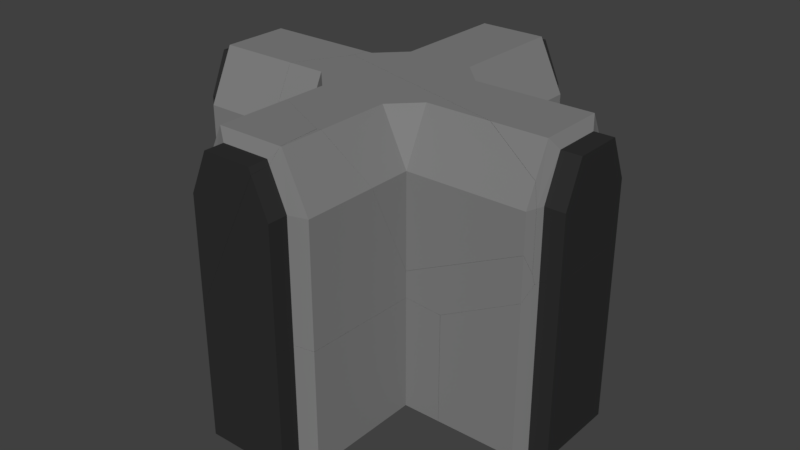 # Source: wallCrossingShattered.blend  (saved by Blender 2.79.0; exported with 4.5.12 LTS)
import bpy
from mathutils import Matrix  # noqa: F401  (used for matrix-valued properties, if any)

bpy.ops.wm.read_factory_settings(use_empty=True)
scene = bpy.context.scene
scene.name = 'Scene'

# ---- collections
col_collection_2 = bpy.data.collections.new('Collection 2'); scene.collection.children.link(col_collection_2)

# ---- materials (node trees are filled in below, after node groups)
mat_material_006 = bpy.data.materials.new('Material.006')
mat_material_006.alpha_threshold = 0.0
mat_material_006.use_transparent_shadow = False
mat_material_006.diffuse_color = (0.2203, 0.2203, 0.2203, 1.0)
mat_material_006.roughness = 0.5
mat_material_005 = bpy.data.materials.new('Material.005')
mat_material_005.alpha_threshold = 0.0
mat_material_005.use_transparent_shadow = False
mat_material_005.diffuse_color = (0.0291, 0.0291, 0.0291, 1.0)
mat_material_005.roughness = 0.5

# ---- material node trees

# ---- world
world_world = bpy.data.worlds.new('World'); scene.world = world_world
world_world.color = (0.05088, 0.05088, 0.05088)
world_world.use_sun_shadow = False
world_world.sun_shadow_jitter_overblur = 0.0
world_world.cycles.sampling_method = 'MANUAL'

# ---- meshes
me_cornerwallleft_001_cell_009 = bpy.data.meshes.new('cornerWallLeft.001_cell.009')
me_cornerwallleft_001_cell_009.from_pydata([(1.969, -2.28, -2.324), (1.969, 1.4, -2.324), (-1.789, 1.4, -2.324), (-1.789, -2.28, -2.324), (-1.297, -2.441, -2.324), (1.397, -2.441, -2.324), (-1.297, -3.066, -2.324), (1.397, -3.066, -2.324), (2.387, 1.901, 1.288), (-1.646, 0.7938, 1.618), (-1.558, 0.8928, 1.61), (0.6292, 3.022, 0.7757), (0.105, 3.355, -0.6333), (-0.1643, 2.785, 0.8545), (0.3455, 2.947, 0.8001), (-0.3307, 2.959, 0.1916), (1.969, 1.4, 1.331), (3.17, 1.402, -2.324), (3.169, 1.402, 1.239), (3.17, 1.402, 0.8828), (1.397, -2.441, 1.456), (1.969, -2.28, 1.409), (1.397, -3.066, 1.469), (-1.297, -3.066, 1.674), (-1.789, -2.28, 1.584), (-1.297, -2.441, 1.661), (-1.412, -2.404, 1.669), (-1.429, -2.398, 1.67), (-1.789, 0.6588, 1.584), (-1.789, 0.6742, 1.556), (-1.789, 1.4, 0.1895), (-2.041, 1.4, -2.324), (-2.041, 1.4, -0.3189), (0.1048, 3.356, -2.324), (3.169, 1.402, 1.239), (1.969, 1.4, 1.331), (3.17, 1.402, -2.324), (3.17, 1.402, 0.8828), (1.397, -2.441, 1.456), (1.969, -2.28, 1.409), (1.397, -3.066, 1.469), (-1.297, -3.066, 1.674), (-1.297, -2.441, 1.661), (-1.412, -2.404, 1.669), (-1.789, -2.28, 1.584), (-1.429, -2.398, 1.67), (-1.789, 0.6588, 1.584), (-1.789, 0.6742, 1.556), (-1.789, 1.4, 0.1895), (-2.041, 1.4, -0.3189), (-2.041, 1.4, -2.324), (0.1048, 3.356, -2.324)], [], [(1, 36, 37, 34, 35), (42, 43, 45, 44, 3, 4), (44, 28, 29, 48, 2, 3), (1, 35, 39, 0), (2, 48, 49, 50), (38, 5, 0, 39), (0, 5, 7, 6, 4, 3, 2, 50, 33, 36, 1), (15, 13, 12), (13, 14, 12), (14, 11, 12), (5, 38, 40, 7), (11, 8, 18, 19), (47, 10, 13, 15, 32, 30), (51, 31, 32, 15, 12), (22, 20, 21, 16, 18, 8, 10, 26, 25, 23), (11, 14, 13), (19, 17, 51, 12, 11), (9, 27, 26, 10), (9, 46, 24, 27), (10, 8, 11, 13), (47, 46, 9, 10), (41, 42, 4, 6), (7, 40, 41, 6)])
me_cornerwallleft_001_cell_009.polygons.foreach_set('material_index', [0, 0, 0, 0, 0, 0, 0, 1, 1, 1, 1, 1, 1, 1, 1, 1, 1, 1, 1, 1, 1, 1, 1])
_k = set([(16, 18), (16, 21), (17, 19), (17, 51), (18, 19), (20, 21), (20, 22), (22, 23), (23, 25), (24, 27), (24, 46), (25, 26), (26, 27), (28, 29), (28, 44), (29, 48), (30, 32), (30, 47), (31, 32), (31, 51), (33, 36), (33, 50), (34, 35), (34, 37), (35, 39), (36, 37), (38, 39), (38, 40), (40, 41), (41, 42), (42, 43), (43, 45), (44, 45), (46, 47), (48, 49), (49, 50)])
me_cornerwallleft_001_cell_009.attributes.new('sharp_edge', 'BOOLEAN', 'EDGE').data.foreach_set('value', [ (min(e.vertices), max(e.vertices)) in _k for e in me_cornerwallleft_001_cell_009.edges])
me_cornerwallleft_001_cell_009.materials.append(mat_material_006)
me_cornerwallleft_001_cell_009.materials.append(mat_material_005)
me_cornerwallleft_001_cell_009.use_remesh_preserve_volume = False
me_cornerwallleft_001_cell_009.use_remesh_preserve_attributes = False
me_cornerwallleft_001_cell_009.use_mirror_vertex_groups = False
me_cornerwallleft_001_cell_009.update()
me_cornerwallleft_001_cell_008 = bpy.data.meshes.new('cornerWallLeft.001_cell.008')
me_cornerwallleft_001_cell_008.from_pydata([(-0.6263, 0.01305, -0.06432), (3.135, -0.0008636, -0.06432), (-0.6228, -0.8053, 1.614), (3.135, -0.8053, 1.614), (3.135, -2.954, 1.614), (3.311, -0.5324, -0.06432), (3.311, -3.227, -0.06432), (3.311, -1.109, 1.258), (3.311, -2.65, 1.258), (3.936, -0.5324, -0.06432), (3.936, -3.227, -0.06432), (3.936, -1.109, 1.258), (3.936, -2.65, 1.258), (-0.6263, 3.693, -0.06432), (-1.431, 0.01305, 1.614), (-3.58, 0.01305, 1.614), (-1.431, 3.693, 1.614), (-3.58, 3.693, 1.614), (-4.384, -0.8053, 1.614), (-1.775, 3.848, 1.258), (-1.775, 4.473, 1.258), (2.716, -3.306, -2.473), (-3.768, -1.537, -2.537), (-1.869, -2.055, -4.398), (-3.742, -1.361, -2.567), (3.936, -0.5324, -1.869), (3.311, -0.5324, -2.136), (3.311, -3.227, -2.216), (3.936, -3.227, -1.949), (1.426, -2.954, 1.614), (3.238, -3.448, -0.06432), (3.135, -3.42, 0.6416), (3.238, -3.448, -1.91), (3.265, -3.365, -2.24), (3.294, -3.279, -2.225), (-4.614, -0.8053, 1.614), (-4.667, -1.292, 1.614), (3.135, -0.0008636, -2.196), (-0.2099, 0.01151, -3.627), (-0.6263, 0.01305, -3.375), (-3.603, 3.693, 1.566), (-3.838, 2.954, 1.075), (-3.985, 2.465, 0.7681), (-4.062, 2.206, 0.607), (-4.225, 0.01305, 0.2675), (-4.384, -0.3986, 0.7799), (-2.87, 3.848, 1.258), (-3.53, 3.722, 1.547), (-0.6263, 3.693, -0.2244), (-0.8183, 3.745, -0.06432), (-1.385, 3.848, 0.3646), (-1.981, 4.473, 1.258), (-1.701, 4.473, 1.089), (3.936, -0.5324, -1.869), (3.311, -0.5324, -2.136), (3.936, -3.227, -1.949), (3.311, -3.227, -2.216), (3.238, -3.448, -0.06432), (3.135, -3.42, 0.6416), (3.265, -3.365, -2.24), (3.238, -3.448, -1.91), (3.294, -3.279, -2.225), (1.426, -2.954, 1.614), (-4.614, -0.8053, 1.614), (-4.667, -1.292, 1.614), (3.135, -0.0008636, -2.196), (-0.2099, 0.01151, -3.627), (-0.6263, 0.01305, -3.375), (-3.603, 3.693, 1.566), (-3.838, 2.954, 1.075), (-3.985, 2.465, 0.7681), (-4.062, 2.206, 0.607), (-4.225, 0.01305, 0.2675), (-4.384, -0.3986, 0.7799), (-2.87, 3.848, 1.258), (-3.53, 3.722, 1.547), (-0.6263, 3.693, -0.2244), (-0.8183, 3.745, -0.06432), (-1.385, 3.848, 0.3646), (-1.981, 4.473, 1.258), (-1.701, 4.473, 1.089)], [], [(3, 7, 5, 1), (0, 2, 3, 1), (63, 36, 62, 4, 3, 2, 14, 16, 17, 15, 18), (1, 5, 54, 65), (8, 12, 11, 7), (6, 10, 12, 8), (4, 8, 7, 3), (7, 11, 9, 5), (5, 9, 53, 54), (13, 76, 77), (15, 17, 68, 41, 70, 71, 72), (0, 13, 16, 14), (66, 37, 26, 25, 28, 27, 61, 23), (14, 2, 0), (18, 73, 63), (19, 20, 51, 74), (17, 16, 19, 74, 75), (16, 13, 77, 78, 19), (24, 42, 69, 23), (69, 40, 47, 46, 79, 80, 50, 49, 48, 39, 66, 23), (21, 59, 60), (22, 24, 23), (65, 38, 67, 0, 1), (62, 31, 4), (43, 42, 24), (52, 51, 20), (78, 52, 20, 19), (61, 59, 21, 23), (72, 73, 18, 15), (22, 64, 35, 45, 44, 43, 24), (67, 76, 13, 0), (56, 55, 10, 6), (75, 68, 17), (21, 60, 57, 58, 29, 64, 22, 23), (30, 32, 33, 34, 56, 6), (31, 30, 6, 8, 4), (55, 53, 9, 11, 12, 10)])
me_cornerwallleft_001_cell_008.polygons.foreach_set('material_index', [0, 0, 0, 0, 1, 1, 0, 1, 1, 0, 0, 0, 1, 0, 0, 1, 0, 0, 1, 1, 1, 1, 0, 0, 1, 1, 1, 1, 0, 1, 0, 1, 0, 1, 0, 0, 1])
_k = set([(25, 26), (25, 28), (26, 37), (27, 28), (27, 61), (29, 58), (29, 64), (30, 31), (30, 32), (31, 62), (32, 33), (33, 34), (34, 56), (35, 45), (35, 64), (36, 62), (36, 63), (37, 66), (38, 65), (38, 67), (39, 48), (39, 66), (40, 47), (40, 69), (41, 68), (41, 70), (42, 43), (42, 69), (43, 44), (44, 45), (46, 47), (46, 79), (48, 49), (49, 50), (50, 80), (51, 52), (51, 74), (52, 78), (53, 54), (53, 55), (54, 65), (55, 56), (57, 58), (57, 60), (59, 60), (59, 61), (63, 73), (67, 76), (68, 75), (70, 71), (71, 72), (72, 73), (74, 75), (76, 77), (77, 78), (79, 80)])
me_cornerwallleft_001_cell_008.attributes.new('sharp_edge', 'BOOLEAN', 'EDGE').data.foreach_set('value', [ (min(e.vertices), max(e.vertices)) in _k for e in me_cornerwallleft_001_cell_008.edges])
me_cornerwallleft_001_cell_008.materials.append(mat_material_006)
me_cornerwallleft_001_cell_008.materials.append(mat_material_005)
me_cornerwallleft_001_cell_008.use_remesh_preserve_volume = False
me_cornerwallleft_001_cell_008.use_remesh_preserve_attributes = False
me_cornerwallleft_001_cell_008.use_mirror_vertex_groups = False
me_cornerwallleft_001_cell_008.update()
me_cornerwallleft_001_cell_007 = bpy.data.meshes.new('cornerWallLeft.001_cell.007')
me_cornerwallleft_001_cell_007.from_pydata([(0.2452, -1.577, 1.724), (-0.5592, -1.577, 3.402), (-0.3263, -1.738, 1.724), (-0.3263, -2.362, 1.724), (-3.346, 1.552, -1.796), (-3.368, 1.499, -1.847), (3.586, 2.562, -0.6857), (0.6656, 2.604, -2.177), (-3.283, 1.594, -1.856), (-0.603, -1.577, 3.402), (-0.5592, -0.2089, 3.402), (-0.6822, -0.2358, 3.402), (-0.6436, -1.617, 3.315), (-0.8223, -2.362, 2.861), (-3.021, -1.738, -1.804), (-3.151, -1.695, -1.795), (-3.021, -1.738, -1.535), (-3.021, -2.362, -1.791), (-3.021, -2.362, -1.611), (0.2452, 2.103, -1.281), (4.006, 2.111, 0.5037), (3.942, 2.111, 0.4732), (4.006, 2.111, -0.8804), (0.2452, 2.103, -2.135), (0.2452, 0.7326, 1.724), (0.2452, -1.577, -2.056), (-0.8399, -1.738, 2.901), (-0.3263, -1.738, -2.009), (-0.3263, -2.362, -1.996), (1.448, 2.106, -2.226), (4.109, 2.419, -0.1231), (4.136, 2.502, -0.4522), (4.121, 2.456, -0.503), (-0.6822, -0.2358, 3.402), (-0.5592, -0.2089, 3.402), (-0.603, -1.577, 3.402), (-0.6436, -1.617, 3.315), (-0.8223, -2.362, 2.861), (-0.8399, -1.738, 2.901), (-3.021, -1.738, -1.804), (-3.151, -1.695, -1.795), (-3.021, -1.738, -1.535), (-3.021, -2.362, -1.611), (-3.021, -2.362, -1.791), (0.2452, 0.7326, 1.724), (0.2452, 2.103, -1.281), (3.942, 2.111, 0.4732), (4.006, 2.111, 0.5037), (1.448, 2.106, -2.226), (0.2452, 2.103, -2.135), (0.2452, -1.577, -2.056), (-0.3263, -1.738, -2.009), (-0.3263, -2.362, -1.996), (4.006, 2.111, -0.8804), (4.109, 2.419, -0.1231), (4.136, 2.502, -0.4522), (4.121, 2.456, -0.503)], [], [(40, 41, 42, 13, 26, 12, 35, 33, 5), (7, 48, 49, 25, 27, 28, 43, 39, 40, 5, 8), (2, 38, 37, 3), (1, 9, 36), (0, 1, 36, 38, 2), (4, 33, 8), (23, 29, 53, 47, 46, 45), (4, 8, 5), (51, 50, 0, 2), (7, 56, 22, 48), (7, 6, 55, 56), (6, 54, 55), (10, 24, 19, 21, 20, 54, 6, 7, 8, 33), (16, 15, 14), (33, 4, 5), (52, 51, 2, 3), (37, 18, 17, 52, 3), (18, 16, 14, 17), (34, 11, 9, 1), (53, 32, 31, 30, 47), (44, 34, 1, 0), (50, 23, 45, 44, 0)])
me_cornerwallleft_001_cell_007.polygons.foreach_set('material_index', [1, 1, 1, 0, 0, 1, 0, 1, 0, 1, 1, 1, 1, 0, 1, 1, 1, 1, 0, 0, 0, 0])
_k = set([(9, 11), (9, 36), (10, 24), (10, 33), (11, 34), (12, 26), (12, 35), (13, 26), (13, 42), (14, 15), (14, 17), (15, 16), (16, 18), (17, 52), (18, 37), (19, 21), (19, 24), (20, 21), (20, 54), (22, 48), (22, 56), (23, 29), (23, 50), (25, 27), (25, 49), (27, 28), (28, 43), (29, 53), (30, 31), (30, 47), (31, 32), (32, 53), (33, 35), (34, 44), (36, 38), (37, 38), (39, 40), (39, 43), (40, 41), (41, 42), (44, 45), (45, 46), (46, 47), (48, 49), (50, 51), (51, 52), (54, 55), (55, 56)])
me_cornerwallleft_001_cell_007.attributes.new('sharp_edge', 'BOOLEAN', 'EDGE').data.foreach_set('value', [ (min(e.vertices), max(e.vertices)) in _k for e in me_cornerwallleft_001_cell_007.edges])
me_cornerwallleft_001_cell_007.materials.append(mat_material_006)
me_cornerwallleft_001_cell_007.materials.append(mat_material_005)
me_cornerwallleft_001_cell_007.use_remesh_preserve_volume = False
me_cornerwallleft_001_cell_007.use_remesh_preserve_attributes = False
me_cornerwallleft_001_cell_007.use_mirror_vertex_groups = False
me_cornerwallleft_001_cell_007.update()
me_cornerwallleft_001_cell_006 = bpy.data.meshes.new('cornerWallLeft.001_cell.006')
me_cornerwallleft_001_cell_006.from_pydata([(-1.065, -0.7138, 0.6292), (-0.2606, -0.7138, 2.308), (0.003444, -0.8746, 1.951), (1.544, -0.8746, 1.951), (-0.5734, -0.8746, 0.6292), (-0.5734, -1.499, 0.6292), (0.003444, -1.499, 1.951), (1.544, -1.499, 1.951), (-0.8995, 2.416, -2.889), (-0.9222, 2.36, -2.943), (1.801, -0.7548, 2.217), (1.607, -0.8746, 1.808), (1.624, -1.499, 1.768), (1.762, 0.6268, 2.308), (1.843, -0.7138, 2.308), (-0.2606, 1.62, 2.308), (-0.5734, -1.499, -2.703), (-1.065, 2.17, 0.6292), (-1.065, -0.7138, -2.976), (-0.5734, -0.8746, -2.627), (-0.7056, -0.8314, -2.89), (-1.065, 2.473, -2.631), (-1.065, 2.226, -2.977), (-1.065, 2.418, -2.708), (1.801, -0.7548, 2.217), (1.607, -0.8746, 1.808), (1.624, -1.499, 1.768), (1.843, -0.7138, 2.308), (1.762, 0.6268, 2.308), (-0.5734, -1.499, -2.703), (-1.065, 2.17, 0.6292), (-0.2606, 1.62, 2.308), (-0.5734, -0.8746, -2.627), (-0.7056, -0.8314, -2.89), (-1.065, -0.7138, -2.976), (-1.065, 2.473, -2.631), (-1.065, 2.226, -2.977), (-1.065, 2.418, -2.708)], [], [(3, 2, 6, 7), (2, 4, 5, 6), (4, 32, 29, 5), (0, 34, 20, 32, 4), (1, 0, 4, 2), (8, 28, 9), (9, 33, 18, 36), (29, 26, 7, 6, 5), (26, 25, 3, 7), (25, 24, 3), (11, 12, 16, 19, 33, 9, 28, 14, 10), (30, 21, 37, 22, 34, 0), (23, 9, 36), (31, 30, 0, 1), (24, 27, 1, 2, 3), (27, 13, 31, 1), (23, 35, 8, 9), (35, 17, 15, 28, 8)])
me_cornerwallleft_001_cell_006.polygons.foreach_set('material_index', [1, 1, 1, 0, 0, 1, 1, 1, 1, 0, 1, 0, 1, 0, 0, 0, 1, 1])
_k = set([(10, 11), (10, 14), (11, 12), (12, 16), (13, 27), (13, 31), (14, 28), (15, 17), (15, 28), (16, 19), (17, 35), (18, 33), (18, 36), (19, 33), (20, 32), (20, 34), (21, 30), (21, 37), (22, 34), (22, 37), (23, 35), (23, 36), (24, 25), (24, 27), (25, 26), (26, 29), (29, 32), (30, 31)])
me_cornerwallleft_001_cell_006.attributes.new('sharp_edge', 'BOOLEAN', 'EDGE').data.foreach_set('value', [ (min(e.vertices), max(e.vertices)) in _k for e in me_cornerwallleft_001_cell_006.edges])
me_cornerwallleft_001_cell_006.materials.append(mat_material_006)
me_cornerwallleft_001_cell_006.materials.append(mat_material_005)
me_cornerwallleft_001_cell_006.use_remesh_preserve_volume = False
me_cornerwallleft_001_cell_006.use_remesh_preserve_attributes = False
me_cornerwallleft_001_cell_006.use_mirror_vertex_groups = False
me_cornerwallleft_001_cell_006.update()
me_cornerwallleft_001_cell_005 = bpy.data.meshes.new('cornerWallLeft.001_cell.005')
me_cornerwallleft_001_cell_005.from_pydata([(-1.824, 1.712, -2.61), (1.937, 1.698, -2.61), (1.937, -2.06, -2.61), (2.114, 1.166, -2.61), (2.114, -1.528, -2.61), (2.738, 1.166, -2.61), (2.738, -1.528, -2.61), (-3.162, -0.4446, 0.4897), (-3.687, -0.1098, -0.9222), (-1.403, -1.565, 1.002), (-3.067, -0.3574, 0.5691), (1.515, -1.607, 2.493), (-0.6198, -2.065, -2.61), (-0.6185, -2.065, 0.9529), (-0.6191, -2.065, 0.5971), (1.937, -2.06, 2.298), (2.114, 1.166, 2.832), (2.738, 1.166, 3.099), (2.738, -1.047, 3.033), (2.738, -1.528, 3.019), (2.114, -1.528, 2.752), (2.068, -1.667, 2.728), (2.579, 1.166, 3.031), (1.937, 1.698, 2.772), (-1.824, 1.712, 0.5406), (-1.424, 1.71, 1.309), (-1.407, 1.71, 1.341), (-1.824, 4.414, -2.61), (-3.602, 1.49, -2.61), (-3.612, 1.474, -2.61), (-3.687, -0.1103, -2.61), (-3.679, -0.1157, -2.61), (-0.6198, -2.065, -2.61), (-0.6191, -2.065, 0.5971), (-0.6185, -2.065, 0.9529), (1.937, -2.06, 2.298), (2.738, 1.166, 3.099), (2.738, -1.047, 3.033), (2.738, -1.528, 3.019), (2.114, -1.528, 2.752), (2.068, -1.667, 2.728), (2.579, 1.166, 3.031), (2.114, 1.166, 2.832), (1.937, 1.698, 2.772), (-1.824, 1.712, 0.5406), (-1.424, 1.71, 1.309), (-1.407, 1.71, 1.341), (-3.679, -0.1157, -2.61), (-1.824, 4.414, -2.61), (-3.602, 1.49, -2.61), (-3.612, 1.474, -2.61), (-3.687, -0.1103, -2.61)], [], [(35, 40, 11, 9, 13), (34, 33, 32, 2, 15), (42, 41, 36, 5, 3), (44, 25, 46, 43, 1, 0), (6, 38, 39, 4), (43, 42, 3, 1), (45, 24, 48, 49, 7), (32, 47, 30, 50, 28, 27, 0, 1, 3, 5, 6, 4, 2), (0, 27, 44), (5, 36, 37, 38, 6), (9, 7, 14, 13), (9, 11, 7), (11, 10, 7), (8, 29, 51), (10, 26, 45, 7), (7, 8, 51, 31), (7, 49, 29, 8), (4, 39, 21, 15, 2), (22, 16, 23, 26, 10, 11, 40, 20, 19, 18), (18, 17, 22), (12, 14, 7, 31)])
me_cornerwallleft_001_cell_005.polygons.foreach_set('material_index', [1, 0, 1, 0, 1, 0, 1, 0, 0, 1, 1, 1, 1, 1, 1, 1, 1, 0, 1, 1, 1])
_k = set([(12, 14), (12, 31), (13, 14), (13, 35), (15, 21), (15, 34), (16, 22), (16, 23), (17, 18), (17, 22), (18, 19), (19, 20), (20, 40), (21, 39), (23, 26), (24, 45), (24, 48), (25, 44), (25, 46), (26, 45), (27, 28), (27, 44), (28, 50), (29, 49), (29, 51), (30, 47), (30, 50), (31, 51), (32, 33), (32, 47), (33, 34), (35, 40), (36, 37), (36, 41), (37, 38), (38, 39), (41, 42), (42, 43), (43, 46), (48, 49)])
me_cornerwallleft_001_cell_005.attributes.new('sharp_edge', 'BOOLEAN', 'EDGE').data.foreach_set('value', [ (min(e.vertices), max(e.vertices)) in _k for e in me_cornerwallleft_001_cell_005.edges])
me_cornerwallleft_001_cell_005.materials.append(mat_material_006)
me_cornerwallleft_001_cell_005.materials.append(mat_material_005)
me_cornerwallleft_001_cell_005.use_remesh_preserve_volume = False
me_cornerwallleft_001_cell_005.use_remesh_preserve_attributes = False
me_cornerwallleft_001_cell_005.use_mirror_vertex_groups = False
me_cornerwallleft_001_cell_005.update()
me_cornerwallleft_001_cell_004 = bpy.data.meshes.new('cornerWallLeft.001_cell.004')
me_cornerwallleft_001_cell_004.from_pydata([(5.025, -0.2259, 1.034), (1.267, 0.5786, 2.712), (1.263, -0.2339, 1.034), (-2.494, -0.2339, 1.034), (0.459, -0.2339, 2.712), (-1.69, -0.2339, 2.712), (-2.494, 0.5786, 2.712), (4.597, 0.2271, -1.379), (-1.879, 1.994, -1.438), (0.01924, 1.476, -3.301), (-1.61, 1.921, -1.844), (-2.327, -0.7832, -2.484), (-2.263, -0.7404, -2.547), (1.681, 0.2689, -2.868), (-0.3596, 1.313, -3.357), (-0.07573, 1.389, -3.38), (-0.8696, 1.151, -3.302), (1.263, -0.2339, -1.967), (5.025, -0.2259, -0.1822), (1.263, -1.603, 1.034), (0.459, -2.544, 2.712), (0.334, -2.571, 2.712), (-1.69, -1.578, 2.712), (-2.494, -1.027, 1.034), (-3.272, -0.2339, -0.8835), (-2.494, -0.2339, -1.933), (-2.494, -0.6736, -2.195), (-2.494, -0.7253, -2.224), (-3.751, -0.2339, 1.034), (5.127, 0.08238, -0.8084), (5.127, 0.08237, 1.034), (5.025, 0.1104, 1.735), (3.308, 0.5786, 2.712), (-3.713, 0.5786, 2.712), (-2.778, 2.239, 2.712), (1.263, -0.2339, -1.967), (1.263, -1.603, 1.034), (5.025, -0.2259, -0.1822), (0.459, -2.544, 2.712), (-1.69, -1.578, 2.712), (0.334, -2.571, 2.712), (-2.494, -1.027, 1.034), (-3.272, -0.2339, -0.8835), (-2.494, -0.2339, -1.933), (-2.494, -0.7253, -2.224), (-2.494, -0.6736, -2.195), (-3.751, -0.2339, 1.034), (5.127, 0.08237, 1.034), (5.127, 0.08238, -0.8084), (5.025, 0.1104, 1.735), (3.308, 0.5786, 2.712), (-3.713, 0.5786, 2.712), (-2.778, 2.239, 2.712)], [], [(2, 4, 38, 19), (0, 49, 50, 1, 2), (0, 47, 49), (5, 3, 41, 39), (3, 25, 26, 44, 41), (1, 4, 2), (52, 51, 6, 5, 39, 21, 38, 4, 1, 50), (5, 6, 3), (3, 6, 51, 46), (11, 27, 45, 12), (36, 20, 40, 12, 13, 7, 48, 18, 17), (45, 43, 42, 8, 10, 16, 12), (14, 9, 15), (9, 13, 15), (13, 14, 15), (13, 12, 14), (12, 16, 14), (16, 10, 14), (10, 9, 14), (7, 13, 9), (10, 8, 9), (33, 34, 8, 42, 28), (31, 30, 48, 7, 9, 8, 34, 32), (19, 35, 2), (46, 24, 25, 3), (40, 11, 12), (40, 22, 23, 27, 11), (37, 29, 47, 0), (35, 37, 0, 2)])
me_cornerwallleft_001_cell_004.polygons.foreach_set('material_index', [0, 0, 0, 0, 0, 0, 0, 0, 0, 1, 1, 1, 1, 1, 1, 1, 1, 1, 1, 1, 1, 1, 1, 0, 0, 1, 1, 0, 0])
_k = set([(17, 18), (17, 36), (18, 48), (19, 35), (19, 38), (20, 36), (20, 40), (21, 38), (21, 39), (22, 23), (22, 40), (23, 27), (24, 25), (24, 46), (25, 26), (26, 44), (27, 45), (28, 33), (28, 42), (29, 37), (29, 47), (30, 31), (30, 48), (31, 32), (32, 34), (33, 34), (35, 37), (39, 41), (41, 44), (42, 43), (43, 45), (46, 51), (47, 49), (49, 50), (50, 52), (51, 52)])
me_cornerwallleft_001_cell_004.attributes.new('sharp_edge', 'BOOLEAN', 'EDGE').data.foreach_set('value', [ (min(e.vertices), max(e.vertices)) in _k for e in me_cornerwallleft_001_cell_004.edges])
me_cornerwallleft_001_cell_004.materials.append(mat_material_006)
me_cornerwallleft_001_cell_004.materials.append(mat_material_005)
me_cornerwallleft_001_cell_004.use_remesh_preserve_volume = False
me_cornerwallleft_001_cell_004.use_remesh_preserve_attributes = False
me_cornerwallleft_001_cell_004.use_mirror_vertex_groups = False
me_cornerwallleft_001_cell_004.update()
me_cornerwallleft_001_cell_003 = bpy.data.meshes.new('cornerWallLeft.001_cell.003')
me_cornerwallleft_001_cell_003.from_pydata([(1.809, 1.465, -0.9302), (-1.952, 0.9195, -0.9302), (-1.952, -1.775, -0.9302), (-2.576, 0.9195, -0.9302), (-2.576, -1.775, -0.9302), (-1.951, 1.465, -0.9302), (-1.951, -2.315, -0.9302), (3.265, -0.7544, 1.584), (3.701, -0.3569, 0.7579), (-1.951, -2.315, 0.4903), (1.554, -2.315, 1.073), (1.555, -2.315, -0.9302), (-1.952, -1.775, 0.5685), (-2.576, -1.775, 0.4647), (-1.952, 0.9195, 0.9597), (1.809, 3.267, -0.9302), (3.777, 1.228, -0.9302), (3.702, -0.3573, -0.9302), (-1.951, 1.465, 1.039), (1.809, 1.465, 0.868), (1.126, 1.465, 1.551), (1.809, 2.33, 0.02023), (-2.576, 0.9195, 0.8559), (-1.951, -2.315, 0.4903), (1.554, -2.315, 1.073), (1.555, -2.315, -0.9302), (-1.952, -1.775, 0.5685), (-2.576, -1.775, 0.4647), (1.809, 3.267, -0.9302), (3.777, 1.228, -0.9302), (3.702, -0.3573, -0.9302), (-1.951, 1.465, 1.039), (1.126, 1.465, 1.551), (1.809, 1.465, 0.868), (1.809, 2.33, 0.02023), (-1.952, 0.9195, 0.9597), (-2.576, 0.9195, 0.8559)], [], [(2, 4, 3, 1, 5, 0, 28, 29, 17, 25, 6), (2, 26, 27, 4), (4, 27, 36, 3), (1, 35, 31, 5), (8, 16, 15, 34), (7, 8, 34, 19, 32), (11, 30, 8, 7, 24), (7, 32, 18, 14, 22, 13, 12, 9, 24), (36, 35, 1, 3), (23, 26, 2, 6), (25, 10, 23, 6), (33, 21, 28, 0), (30, 16, 8), (31, 20, 33, 0, 5)])
me_cornerwallleft_001_cell_003.polygons.foreach_set('material_index', [0, 1, 1, 0, 1, 1, 1, 1, 1, 0, 0, 0, 1, 0])
_k = set([(9, 12), (9, 24), (10, 23), (10, 25), (11, 24), (11, 30), (12, 13), (13, 22), (14, 18), (14, 22), (15, 16), (15, 34), (16, 30), (17, 25), (17, 29), (18, 32), (19, 32), (19, 34), (20, 31), (20, 33), (21, 28), (21, 33), (23, 26), (26, 27), (27, 36), (28, 29), (31, 35), (35, 36)])
me_cornerwallleft_001_cell_003.attributes.new('sharp_edge', 'BOOLEAN', 'EDGE').data.foreach_set('value', [ (min(e.vertices), max(e.vertices)) in _k for e in me_cornerwallleft_001_cell_003.edges])
me_cornerwallleft_001_cell_003.materials.append(mat_material_006)
me_cornerwallleft_001_cell_003.materials.append(mat_material_005)
me_cornerwallleft_001_cell_003.use_remesh_preserve_volume = False
me_cornerwallleft_001_cell_003.use_remesh_preserve_attributes = False
me_cornerwallleft_001_cell_003.use_mirror_vertex_groups = False
me_cornerwallleft_001_cell_003.update()
me_cornerwallleft_001_cell_002 = bpy.data.meshes.new('cornerWallLeft.001_cell.002')
me_cornerwallleft_001_cell_002.from_pydata([(2.271, 1.509, 0.2281), (-1.489, 1.509, 0.2281), (-1.489, -2.271, 0.2281), (-1.489, 0.3865, 1.55), (-1.489, -1.154, 1.55), (-1.489, 0.9634, 0.2281), (-1.489, -1.731, 0.2281), (-2.114, 0.9634, 0.2281), (-2.114, -1.731, 0.2281), (-2.114, 0.3865, 1.55), (-2.114, -1.154, 1.55), (-1.489, 0.6905, 1.906), (-1.489, -1.458, 1.906), (2.911, 0.1358, -2.273), (2.885, -0.04137, -2.243), (1.486, -2.271, -1.687), (1.491, -2.271, -1.688), (-1.489, -2.271, -1.192), (1.013, -2.271, 0.2281), (1.05, -1.458, 1.906), (2.039, 0.6905, 1.906), (1.986, 0.2039, 1.906), (-2.114, -1.731, -1.167), (-1.489, -1.731, -1.271), (2.271, 3.345, 0.2281), (2.592, 3.699, 0.8965), (2.429, 1.509, 0.5572), (2.271, 1.101, 1.065), (-1.489, 1.509, -1.741), (2.271, 1.509, -1.569), (1.588, 1.509, -2.253), (-1.489, 0.9634, -1.662), (-2.114, 0.9634, -1.558), (1.486, -2.271, -1.687), (1.491, -2.271, -1.688), (1.013, -2.271, 0.2281), (-1.489, -2.271, -1.192), (-1.489, -1.731, -1.271), (2.039, 0.6905, 1.906), (1.986, 0.2039, 1.906), (1.05, -1.458, 1.906), (-2.114, -1.731, -1.167), (2.271, 3.345, 0.2281), (2.592, 3.699, 0.8965), (2.429, 1.509, 0.5572), (2.271, 1.101, 1.065), (-1.489, 1.509, -1.741), (1.588, 1.509, -2.253), (2.271, 1.509, -1.569), (-1.489, 0.9634, -1.662), (-2.114, 0.9634, -1.558)], [], [(0, 42, 48), (0, 48, 47, 46, 1), (0, 45, 44), (4, 3, 9, 10), (6, 4, 10, 8), (46, 49, 5, 3, 11, 1), (3, 5, 7, 9), (5, 49, 50, 7), (19, 35, 34, 14, 39), (3, 4, 12, 11), (4, 6, 37, 36, 2, 12), (29, 24, 43, 13, 30), (50, 41, 8, 10, 9, 7), (20, 45, 0, 1, 11), (18, 40, 12, 2), (44, 25, 42, 0), (14, 13, 43, 26, 27, 38, 39), (41, 37, 6, 8), (40, 21, 20, 11, 12), (34, 33, 13, 14), (36, 15, 16, 18, 2), (17, 23, 22, 32, 31, 28, 30, 13, 33)])
me_cornerwallleft_001_cell_002.polygons.foreach_set('material_index', [0, 0, 0, 1, 1, 0, 1, 1, 1, 0, 0, 1, 1, 0, 0, 0, 1, 1, 0, 1, 0, 1])
_k = set([(15, 16), (15, 36), (16, 18), (17, 23), (17, 33), (18, 40), (19, 35), (19, 39), (20, 21), (20, 45), (21, 40), (22, 23), (22, 32), (24, 29), (24, 43), (25, 42), (25, 44), (26, 27), (26, 43), (27, 38), (28, 30), (28, 31), (29, 30), (31, 32), (33, 34), (34, 35), (36, 37), (37, 41), (38, 39), (41, 50), (42, 48), (44, 45), (46, 47), (46, 49), (47, 48), (49, 50)])
me_cornerwallleft_001_cell_002.attributes.new('sharp_edge', 'BOOLEAN', 'EDGE').data.foreach_set('value', [ (min(e.vertices), max(e.vertices)) in _k for e in me_cornerwallleft_001_cell_002.edges])
me_cornerwallleft_001_cell_002.materials.append(mat_material_006)
me_cornerwallleft_001_cell_002.materials.append(mat_material_005)
me_cornerwallleft_001_cell_002.use_remesh_preserve_volume = False
me_cornerwallleft_001_cell_002.use_remesh_preserve_attributes = False
me_cornerwallleft_001_cell_002.use_mirror_vertex_groups = False
me_cornerwallleft_001_cell_002.update()
me_cornerwallleft_001_cell_001 = bpy.data.meshes.new('cornerWallLeft.001_cell.001')
me_cornerwallleft_001_cell_001.from_pydata([(-0.7012, 2.999, -4.096), (-0.7012, 2.999, 3.42), (1.207, -2.199, -2.717), (1.339, -2.62, -0.5208), (1.331, -2.591, -2.023), (1.432, -2.912, -0.972), (0.7567, -2.9, -1.579), (-0.0597, -2.053, 0.9172), (0.1826, -2.304, 0.5405), (0.9236, -3.073, -0.9165), (1.192, -2.503, -2.404), (0.5474, -0.1072, -4.096), (-0.7012, 1.158, -4.096), (0.5523, -0.1227, -4.096), (-0.7012, 1.158, 3.42), (-0.3799, 1.515, 4.09), (-0.1809, 2.201, 4.505), (-0.1781, 2.192, 4.511), (-0.3489, 2.735, 4.155), (-0.4321, 2.999, 3.981), (-1.382, -0.681, -1.613), (-0.7012, -0.681, -2.294), (-0.7012, -0.681, 1.619), (-1.382, -0.681, 0.9378), (-0.4567, 3.076, -4.096), (-0.4565, 3.076, 3.42), (0.5523, -0.1227, -4.096), (-0.7012, 1.158, -4.096), (0.5474, -0.1072, -4.096), (-0.7012, 1.158, 3.42), (-0.3799, 1.515, 4.09), (-0.1809, 2.201, 4.505), (-0.1781, 2.192, 4.511), (-0.3489, 2.735, 4.155), (-0.4321, 2.999, 3.981), (-0.7012, -0.681, -2.294), (-1.382, -0.681, -1.613), (-1.382, -0.681, 0.9378), (-0.7012, -0.681, 1.619), (-0.4565, 3.076, 3.42), (-0.4567, 3.076, -4.096)], [], [(30, 7, 3, 32), (1, 19, 39), (28, 40, 25, 34, 33, 31, 5, 4), (10, 5, 6), (10, 4, 5), (8, 7, 9), (6, 5, 9), (7, 8, 3), (5, 31, 32, 3), (4, 10, 2), (26, 28, 4, 2), (29, 38, 37, 7, 30), (11, 13, 27, 0, 24), (0, 1, 39, 24), (22, 14, 1, 0, 27, 21), (12, 26, 2, 10, 6, 36, 35), (37, 36, 6, 9, 7), (14, 15, 17, 16, 18, 19, 1), (5, 3, 8, 9), (20, 23, 22, 21)])
me_cornerwallleft_001_cell_001.polygons.foreach_set('material_index', [1, 0, 1, 1, 1, 1, 1, 1, 1, 1, 1, 1, 0, 0, 0, 1, 1, 0, 1, 0])
_k = set([(11, 13), (11, 24), (12, 26), (12, 35), (13, 27), (14, 15), (14, 22), (15, 17), (16, 17), (16, 18), (18, 19), (19, 39), (20, 21), (20, 23), (21, 27), (22, 23), (24, 39), (25, 34), (25, 40), (26, 28), (28, 40), (29, 30), (29, 38), (30, 32), (31, 32), (31, 33), (33, 34), (35, 36), (36, 37), (37, 38)])
me_cornerwallleft_001_cell_001.attributes.new('sharp_edge', 'BOOLEAN', 'EDGE').data.foreach_set('value', [ (min(e.vertices), max(e.vertices)) in _k for e in me_cornerwallleft_001_cell_001.edges])
me_cornerwallleft_001_cell_001.materials.append(mat_material_006)
me_cornerwallleft_001_cell_001.materials.append(mat_material_005)
me_cornerwallleft_001_cell_001.use_remesh_preserve_volume = False
me_cornerwallleft_001_cell_001.use_remesh_preserve_attributes = False
me_cornerwallleft_001_cell_001.use_mirror_vertex_groups = False
me_cornerwallleft_001_cell_001.update()
me_cornerwallleft_001_cell_000 = bpy.data.meshes.new('cornerWallLeft.001_cell.000')
me_cornerwallleft_001_cell_000.from_pydata([(2.765, 0.5742, -1.412), (1.949, 1.42, 1.083), (1.923, 1.243, 1.113), (2.19, 1.171, 0.7112), (2.932, 0.4009, -0.7488), (1.474, -1.534, 0.0678), (1.538, -1.493, 0.006874), (1.451, -1.589, 0.01479), (0.5245, -0.9855, 1.67), (0.5305, -0.9855, 1.669), (0.5549, -0.9855, 1.636), (1.309, -0.9855, 0.6178), (-2.451, -0.9855, -2.505), (1.309, -1.427, 0.3554), (-2.451, -0.9855, 2.164), (1.309, -1.71, -0.04645), (1.309, -1.477, 0.3251), (1.309, -1.677, 0.04674), (1.309, -1.692, 0.02628), (1.309, -1.724, -0.01933), (1.309, -0.9855, -1.409), (1.309, -0.9914, -1.398), (1.054, -0.9855, -1.923), (-2.452, -0.4459, -2.427), (-2.452, -0.4459, 2.086), (-3.076, -0.4459, 2.19), (-3.076, -0.4459, -2.531), (-2.452, 2.249, -2.036), (-2.451, 2.794, -1.957), (0.6256, 2.794, -1.445), (-2.451, 2.794, 1.616), (0.6254, 2.794, 1.104), (-2.452, 2.249, 1.695), (-3.076, 2.249, -2.14), (-3.076, 2.249, 1.799), (0.5305, -0.9855, 1.669), (0.5245, -0.9855, 1.67), (0.5549, -0.9855, 1.636), (1.309, -0.9855, 0.6178), (-2.451, -0.9855, -2.505), (1.054, -0.9855, -1.923), (1.309, -1.427, 0.3554), (-2.451, -0.9855, 2.164), (-2.452, -0.4459, 2.086), (1.309, -1.477, 0.3251), (1.309, -1.677, 0.04674), (1.309, -1.692, 0.02628), (1.309, -1.724, -0.01933), (1.309, -1.71, -0.04645), (1.309, -0.9855, -1.409), (1.309, -0.9914, -1.398), (-3.076, -0.4459, 2.19), (-2.452, -0.4459, -2.427), (-3.076, -0.4459, -2.531), (-2.451, 2.794, -1.957), (0.6256, 2.794, -1.445), (0.6254, 2.794, 1.104), (-2.451, 2.794, 1.616), (-2.452, 2.249, 1.695), (-2.452, 2.249, -2.036), (-3.076, 2.249, -2.14), (-3.076, 2.249, 1.799)], [], [(6, 4, 3, 10, 38, 41), (57, 58, 61, 51, 43, 42, 36, 1, 56), (14, 24, 52, 39), (39, 22, 20, 11, 37, 35, 8, 14), (53, 52, 24, 25), (6, 48, 50, 49, 40, 0, 4), (55, 54, 30, 31), (3, 2, 9, 10), (5, 6, 41, 44), (6, 7, 47, 48), (7, 5, 46, 47), (33, 53, 25, 34), (7, 6, 5), (2, 3, 1), (3, 4, 1), (54, 59, 32, 30), (44, 45, 46, 5), (40, 12, 23, 26, 60, 27, 28, 29, 0), (0, 29, 56, 1, 4), (34, 32, 59, 33), (36, 9, 2, 1), (15, 19, 18, 17, 16, 13, 11, 20, 21)])
me_cornerwallleft_001_cell_000.polygons.foreach_set('material_index', [1, 1, 0, 0, 1, 1, 0, 1, 1, 1, 1, 1, 1, 1, 1, 0, 1, 1, 1, 1, 1, 0])
_k = set([(8, 14), (8, 35), (9, 10), (9, 36), (10, 38), (11, 13), (11, 37), (12, 23), (12, 40), (13, 16), (14, 24), (15, 19), (15, 21), (16, 17), (17, 18), (18, 19), (20, 21), (20, 22), (22, 39), (23, 26), (24, 25), (25, 34), (26, 60), (27, 28), (27, 60), (28, 29), (29, 56), (30, 31), (30, 32), (31, 55), (32, 34), (33, 53), (33, 59), (35, 37), (36, 42), (38, 41), (39, 52), (40, 49), (41, 44), (42, 43), (43, 51), (44, 45), (45, 46), (46, 47), (47, 48), (48, 50), (49, 50), (51, 61), (52, 53), (54, 55), (54, 59), (56, 57), (57, 58), (58, 61)])
me_cornerwallleft_001_cell_000.attributes.new('sharp_edge', 'BOOLEAN', 'EDGE').data.foreach_set('value', [ (min(e.vertices), max(e.vertices)) in _k for e in me_cornerwallleft_001_cell_000.edges])
me_cornerwallleft_001_cell_000.materials.append(mat_material_006)
me_cornerwallleft_001_cell_000.materials.append(mat_material_005)
me_cornerwallleft_001_cell_000.use_remesh_preserve_volume = False
me_cornerwallleft_001_cell_000.use_remesh_preserve_attributes = False
me_cornerwallleft_001_cell_000.use_mirror_vertex_groups = False
me_cornerwallleft_001_cell_000.update()
me_cornerwallleft_001_cell_011 = bpy.data.meshes.new('cornerWallLeft.001_cell.011')
me_cornerwallleft_001_cell_011.from_pydata([(1.664, 1.356, -4.669), (-1.602, 1.511, -4.669), (-1.602, 1.511, 2.847), (-1.025, 1.511, 4.169), (1.092, 1.511, 2.847), (1.092, 1.511, -4.669), (-1.602, 2.135, -4.669), (1.092, 2.135, -4.669), (-1.602, 2.135, 2.847), (1.092, 2.135, 2.847), (-1.025, 2.135, 4.169), (-0.186, -3.837, -3.295), (-0.05106, -4.264, -1.096), (-0.05979, -4.236, -2.59), (0.04095, -4.555, -1.545), (0.3236, -4.48, -1.569), (1.664, -2.324, -1.514), (1.664, -2.324, -0.467), (1.678, -2.324, -0.4758), (2.061, -2.326, -0.7496), (-0.8373, -1.768, -4.669), (1.664, 0.3825, -4.669), (-0.1211, -2.552, -4.669), (-0.1248, -2.558, -4.669), (-1.823, 1.356, 3.413), (-1.57, 0.5528, 3.941), (-1.314, 1.356, 4.474), (-0.5848, 1.511, 4.169), (-1.237, 1.387, 4.455), (1.664, 1.356, 2.684), (1.468, 1.409, 2.847), (-1.847, 1.434, -4.669), (0.9069, 1.511, 3.271), (-1.847, 1.434, 2.847), (0.3042, 2.135, 4.169), (0.5906, 2.135, 3.996), (1.664, -2.324, -0.467), (1.678, -2.324, -0.4758), (1.664, -2.324, -1.514), (2.061, -2.326, -0.7496), (1.664, 0.3825, -4.669), (-0.1211, -2.552, -4.669), (-0.8373, -1.768, -4.669), (-0.1248, -2.558, -4.669), (-1.57, 0.5528, 3.941), (-1.823, 1.356, 3.413), (-1.314, 1.356, 4.474), (-0.5848, 1.511, 4.169), (-1.237, 1.387, 4.455), (1.664, 1.356, 2.684), (1.468, 1.409, 2.847), (0.9069, 1.511, 3.271), (-1.847, 1.434, 2.847), (-1.847, 1.434, -4.669), (0.3042, 2.135, 4.169), (0.5906, 2.135, 3.996)], [], [(7, 9, 4, 5), (4, 9, 55, 51), (53, 33, 2, 1), (41, 21, 38, 39, 15, 13), (8, 10, 54, 55, 9, 7, 6), (40, 22, 43, 42, 53, 1, 6, 7, 5, 0), (16, 36, 37, 19), (3, 10, 8, 2), (2, 8, 6, 1), (16, 40, 0, 49, 36), (45, 52, 31, 20, 11, 12, 44), (14, 15, 12), (11, 14, 12), (14, 13, 15), (11, 23, 41, 13), (14, 11, 13), (12, 15, 39, 18), (11, 20, 23), (50, 49, 0, 5, 4), (47, 54, 10, 3), (35, 34, 27, 28, 46, 44, 12, 18, 17, 29, 30, 32), (33, 24, 26, 48, 3, 2), (48, 47, 3), (24, 25, 26), (51, 50, 4)])
me_cornerwallleft_001_cell_011.polygons.foreach_set('material_index', [1, 1, 0, 1, 1, 0, 0, 1, 1, 0, 1, 1, 1, 1, 1, 1, 1, 1, 0, 1, 1, 0, 0, 0, 0])
_k = set([(16, 19), (16, 40), (17, 18), (17, 29), (18, 39), (19, 37), (20, 23), (20, 31), (21, 38), (21, 41), (22, 40), (22, 43), (23, 41), (24, 25), (24, 33), (25, 26), (26, 48), (27, 28), (27, 34), (28, 46), (29, 30), (30, 32), (31, 52), (32, 35), (33, 53), (34, 35), (36, 37), (36, 49), (38, 39), (42, 43), (42, 53), (44, 45), (44, 46), (45, 52), (47, 48), (47, 54), (49, 50), (50, 51), (51, 55), (54, 55)])
me_cornerwallleft_001_cell_011.attributes.new('sharp_edge', 'BOOLEAN', 'EDGE').data.foreach_set('value', [ (min(e.vertices), max(e.vertices)) in _k for e in me_cornerwallleft_001_cell_011.edges])
me_cornerwallleft_001_cell_011.materials.append(mat_material_006)
me_cornerwallleft_001_cell_011.materials.append(mat_material_005)
me_cornerwallleft_001_cell_011.use_remesh_preserve_volume = False
me_cornerwallleft_001_cell_011.use_remesh_preserve_attributes = False
me_cornerwallleft_001_cell_011.use_mirror_vertex_groups = False
me_cornerwallleft_001_cell_011.update()

# ---- objects
ob_cornerwallleft_001_cell_010 = bpy.data.objects.new('cornerWallLeft.001_cell.010', me_cornerwallleft_001_cell_009)
ob_cornerwallleft_001_cell_009 = bpy.data.objects.new('cornerWallLeft.001_cell.009', me_cornerwallleft_001_cell_008)
ob_cornerwallleft_001_cell_008 = bpy.data.objects.new('cornerWallLeft.001_cell.008', me_cornerwallleft_001_cell_007)
ob_cornerwallleft_001_cell_007 = bpy.data.objects.new('cornerWallLeft.001_cell.007', me_cornerwallleft_001_cell_006)
ob_cornerwallleft_001_cell_006 = bpy.data.objects.new('cornerWallLeft.001_cell.006', me_cornerwallleft_001_cell_005)
ob_cornerwallleft_001_cell_005 = bpy.data.objects.new('cornerWallLeft.001_cell.005', me_cornerwallleft_001_cell_004)
ob_cornerwallleft_001_cell_004 = bpy.data.objects.new('cornerWallLeft.001_cell.004', me_cornerwallleft_001_cell_003)
ob_cornerwallleft_001_cell_003 = bpy.data.objects.new('cornerWallLeft.001_cell.003', me_cornerwallleft_001_cell_002)
ob_cornerwallleft_001_cell_002 = bpy.data.objects.new('cornerWallLeft.001_cell.002', me_cornerwallleft_001_cell_001)
ob_cornerwallleft_001_cell_001 = bpy.data.objects.new('cornerWallLeft.001_cell.001', me_cornerwallleft_001_cell_000)
ob_cornerwallleft_001_cell = bpy.data.objects.new('cornerWallLeft.001_cell', me_cornerwallleft_001_cell_011)

# ---- transforms, parenting, visibility, modifiers, constraints
ob_cornerwallleft_001_cell_010.location = (0.1163, -3.288, -2.927)
ob_cornerwallleft_001_cell_010.lineart.crease_threshold = 0.0
ob_cornerwallleft_001_cell_009.location = (2.711, 1.878, 2.329)
ob_cornerwallleft_001_cell_009.lineart.crease_threshold = 0.0
ob_cornerwallleft_001_cell_008.location = (1.84, -3.992, 0.541)
ob_cornerwallleft_001_cell_008.lineart.crease_threshold = 0.0
ob_cornerwallleft_001_cell_007.location = (-0.6075, -4.855, 1.636)
ob_cornerwallleft_001_cell_007.lineart.crease_threshold = 0.0
ob_cornerwallleft_001_cell_006.location = (3.909, 0.1792, -2.64)
ob_cornerwallleft_001_cell_006.lineart.crease_threshold = 0.0
ob_cornerwallleft_001_cell_005.location = (0.8216, -1.655, 1.231)
ob_cornerwallleft_001_cell_005.lineart.crease_threshold = 0.0
ob_cornerwallleft_001_cell_004.location = (-3.481, 0.4262, -4.32)
ob_cornerwallleft_001_cell_004.lineart.crease_threshold = 0.0
ob_cornerwallleft_001_cell_003.location = (-3.944, 0.3823, 2.037)
ob_cornerwallleft_001_cell_003.lineart.crease_threshold = 0.0
ob_cornerwallleft_001_cell_002.location = (-0.9713, 2.572, -1.155)
ob_cornerwallleft_001_cell_002.lineart.crease_threshold = 0.0
ob_cornerwallleft_001_cell_001.location = (-2.981, -0.903, -1.322)
ob_cornerwallleft_001_cell_001.lineart.crease_threshold = 0.0
ob_cornerwallleft_001_cell.location = (0.4213, 4.215, -0.5817)
ob_cornerwallleft_001_cell.lineart.crease_threshold = 0.0

# ---- collection membership
col_collection_2.objects.link(ob_cornerwallleft_001_cell_010)
col_collection_2.objects.link(ob_cornerwallleft_001_cell_009)
col_collection_2.objects.link(ob_cornerwallleft_001_cell_008)
col_collection_2.objects.link(ob_cornerwallleft_001_cell_007)
col_collection_2.objects.link(ob_cornerwallleft_001_cell_006)
col_collection_2.objects.link(ob_cornerwallleft_001_cell_005)
col_collection_2.objects.link(ob_cornerwallleft_001_cell_004)
col_collection_2.objects.link(ob_cornerwallleft_001_cell_003)
col_collection_2.objects.link(ob_cornerwallleft_001_cell_002)
col_collection_2.objects.link(ob_cornerwallleft_001_cell_001)
col_collection_2.objects.link(ob_cornerwallleft_001_cell)

# ---- scene / render settings (as saved in the file)
scene.frame_start = 1; scene.frame_end = 250; scene.frame_set(1)
scene.render.engine = 'BLENDER_EEVEE_NEXT'
scene.render.resolution_percentage = 50
scene.render.dither_intensity = 0.0
scene.cycles.use_denoising = False
scene.cycles.samples = 128
scene.cycles.sampling_pattern = 'TABULATED_SOBOL'
scene.cycles.use_adaptive_sampling = False
scene.cycles.use_light_tree = False
scene.cycles.blur_glossy = 0.0
scene.cycles.sample_clamp_indirect = 0.0
scene.view_settings.view_transform = 'Standard'
bpy.context.view_layer.update()

# ---- added for rendering (the .blend has no active camera and no usable light): camera, sun
cam_auto = bpy.data.cameras.new('AutoCamera')
cam_auto.lens = 50.0
cam_auto.sensor_width = 36.0
cam_auto.clip_end = 1000.0
ob_auto_camera = bpy.data.objects.new('AutoCamera', cam_auto)
scene.collection.objects.link(ob_auto_camera)
ob_auto_camera.location = (18.9685, -22.4101, 14.2854)
ob_auto_camera.rotation_euler = (1.09748, -7.21219e-08, 0.694738)
scene.camera = ob_auto_camera
light_auto_sun = bpy.data.lights.new('AutoSun', 'SUN')
light_auto_sun.energy = 3.0
light_auto_sun.angle = 0.0523599
ob_auto_sun = bpy.data.objects.new('AutoSun', light_auto_sun)
scene.collection.objects.link(ob_auto_sun)
ob_auto_sun.rotation_euler = (0.872665, 0.174533, 0.523599)
bpy.context.view_layer.update()
